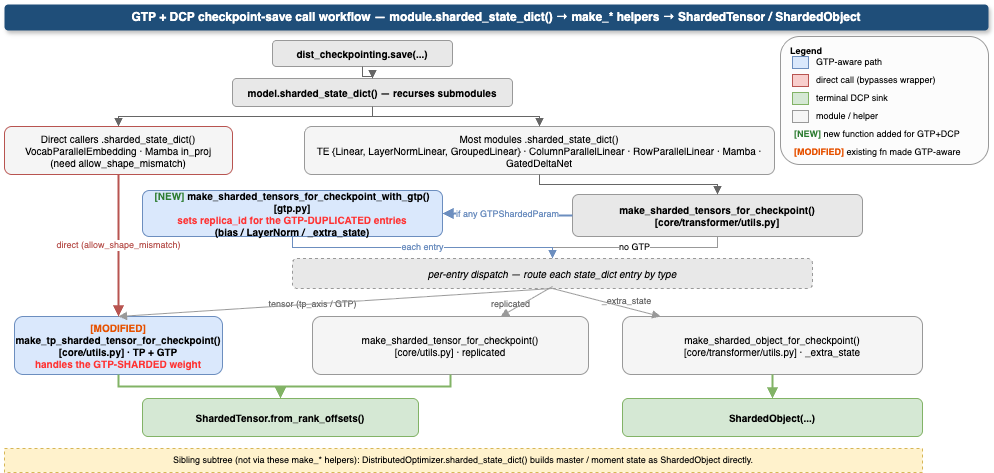

The diagram above was exported from draw.io. Its source (the exported page's mxGraphModel, read from the mxfile embedded in the PNG):
<mxGraphModel dx="1105" dy="1067" grid="1" gridSize="10" guides="1" tooltips="1" connect="1" arrows="1" fold="1" page="1" pageScale="1" pageWidth="850" pageHeight="1100" math="0" shadow="0" adaptiveColors="auto">
  <root>
    <mxCell id="0" />
    <mxCell id="1" parent="0" />
    <mxCell id="title" value="GTP + DCP checkpoint-save call workflow — module.sharded_state_dict() → make_* helpers → ShardedTensor / ShardedObject" style="rounded=1;whiteSpace=wrap;html=1;fillColor=#1F4E79;fontColor=#FFFFFF;fontSize=12;fontStyle=1;align=center;verticalAlign=middle;strokeColor=none;shadow=1;" parent="1" vertex="1">
      <mxGeometry x="12" y="8" width="984" height="26" as="geometry" />
    </mxCell>
    <mxCell id="legBox" value="Legend" style="rounded=1;whiteSpace=wrap;html=1;fillColor=#FCFCFC;strokeColor=#999999;fontSize=9;fontStyle=1;verticalAlign=top;align=left;spacingLeft=8;spacingTop=3;" parent="1" vertex="1">
      <mxGeometry x="788" y="40" width="208" height="128" as="geometry" />
    </mxCell>
    <mxCell id="legL5" value="&lt;b&gt;&lt;font color=&quot;#2E7D32&quot;&gt;[NEW]&lt;/font&gt;&lt;/b&gt; new function added for GTP+DCP" style="text;html=1;fontSize=9;align=left;verticalAlign=middle;" parent="1" vertex="1">
      <mxGeometry x="800" y="130" width="190" height="16" as="geometry" />
    </mxCell>
    <mxCell id="legL6" value="&lt;b&gt;&lt;font color=&quot;#E65100&quot;&gt;[MODIFIED]&lt;/font&gt;&lt;/b&gt; existing fn made GTP-aware" style="text;html=1;fontSize=9;align=left;verticalAlign=middle;" parent="1" vertex="1">
      <mxGeometry x="800" y="148" width="190" height="16" as="geometry" />
    </mxCell>
    <mxCell id="legSw1" style="rounded=0;whiteSpace=wrap;html=1;fillColor=#DAE8FC;strokeColor=#6C8EBF;" parent="1" vertex="1">
      <mxGeometry x="800" y="60" width="16" height="12" as="geometry" />
    </mxCell>
    <mxCell id="legL1" value="GTP-aware path" style="text;html=1;fontSize=9;align=left;verticalAlign=middle;" parent="1" vertex="1">
      <mxGeometry x="822" y="58" width="168" height="16" as="geometry" />
    </mxCell>
    <mxCell id="legSw2" style="rounded=0;whiteSpace=wrap;html=1;fillColor=#F8CECC;strokeColor=#B85450;" parent="1" vertex="1">
      <mxGeometry x="800" y="78" width="16" height="12" as="geometry" />
    </mxCell>
    <mxCell id="legL2" value="direct call (bypasses wrapper)" style="text;html=1;fontSize=9;align=left;verticalAlign=middle;" parent="1" vertex="1">
      <mxGeometry x="822" y="76" width="168" height="16" as="geometry" />
    </mxCell>
    <mxCell id="legSw3" style="rounded=0;whiteSpace=wrap;html=1;fillColor=#D5E8D4;strokeColor=#82B366;" parent="1" vertex="1">
      <mxGeometry x="800" y="96" width="16" height="12" as="geometry" />
    </mxCell>
    <mxCell id="legL3" value="terminal DCP sink" style="text;html=1;fontSize=9;align=left;verticalAlign=middle;" parent="1" vertex="1">
      <mxGeometry x="822" y="94" width="168" height="16" as="geometry" />
    </mxCell>
    <mxCell id="legSw4" style="rounded=0;whiteSpace=wrap;html=1;fillColor=#F5F5F5;strokeColor=#999999;" parent="1" vertex="1">
      <mxGeometry x="800" y="114" width="16" height="12" as="geometry" />
    </mxCell>
    <mxCell id="legL4" value="module / helper" style="text;html=1;fontSize=9;align=left;verticalAlign=middle;" parent="1" vertex="1">
      <mxGeometry x="822" y="112" width="168" height="16" as="geometry" />
    </mxCell>
    <mxCell id="save" value="dist_checkpointing.save(...)" style="rounded=1;whiteSpace=wrap;html=1;fillColor=#E8E8E8;strokeColor=#999999;fontSize=10;fontStyle=1;align=center;verticalAlign=middle;" parent="1" vertex="1">
      <mxGeometry x="280" y="44" width="180" height="26" as="geometry" />
    </mxCell>
    <mxCell id="model" value="model.sharded_state_dict()  —  recurses submodules" style="rounded=1;whiteSpace=wrap;html=1;fillColor=#E8E8E8;strokeColor=#999999;fontSize=10;fontStyle=1;align=center;verticalAlign=middle;" parent="1" vertex="1">
      <mxGeometry x="240" y="82" width="280" height="28" as="geometry" />
    </mxCell>
    <mxCell id="modB" value="Direct callers .sharded_state_dict()&#10;VocabParallelEmbedding · Mamba in_proj&#10;(need allow_shape_mismatch)" style="rounded=1;whiteSpace=wrap;html=1;fillColor=#F5F5F5;strokeColor=#B85450;fontSize=10;align=center;verticalAlign=middle;" parent="1" vertex="1">
      <mxGeometry x="12" y="130" width="228" height="48" as="geometry" />
    </mxCell>
    <mxCell id="modA" value="Most modules .sharded_state_dict()&#10;TE {Linear, LayerNormLinear, GroupedLinear} · ColumnParallelLinear · RowParallelLinear · Mamba · GatedDeltaNet" style="rounded=1;whiteSpace=wrap;html=1;fillColor=#F5F5F5;strokeColor=#999999;fontSize=10;align=center;verticalAlign=middle;" parent="1" vertex="1">
      <mxGeometry x="312" y="130" width="470" height="48" as="geometry" />
    </mxCell>
    <mxCell id="H2" value="&lt;b&gt;&lt;font color=&quot;#2E7D32&quot;&gt;[NEW]&lt;/font&gt;&lt;/b&gt; make_sharded_tensors_for_checkpoint_with_gtp()  [gtp.py]&lt;br&gt;&lt;font color=&quot;#ff3333&quot;&gt;sets replica_id for the GTP-&lt;b&gt;DUPLICATED&lt;/b&gt; entries&lt;br&gt;&lt;/font&gt;(bias / LayerNorm / _extra_state)" style="rounded=1;whiteSpace=wrap;html=1;fillColor=#DAE8FC;strokeColor=#6C8EBF;fontSize=10;fontStyle=1;align=center;verticalAlign=middle;" parent="1" vertex="1">
      <mxGeometry x="150" y="194" width="300" height="46" as="geometry" />
    </mxCell>
    <mxCell id="H1" value="make_sharded_tensors_for_checkpoint()&#10;[core/transformer/utils.py]" style="rounded=1;whiteSpace=wrap;html=1;fillColor=#E8E8E8;strokeColor=#999999;fontSize=10;fontStyle=1;align=center;verticalAlign=middle;" parent="1" vertex="1">
      <mxGeometry x="580" y="198" width="290" height="42" as="geometry" />
    </mxCell>
    <mxCell id="D" value="per-entry dispatch  —  route each state_dict entry by type" style="rounded=1;whiteSpace=wrap;html=1;fillColor=#E8E8E8;strokeColor=#999999;fontSize=10;fontStyle=2;align=center;verticalAlign=middle;dashed=1;" parent="1" vertex="1">
      <mxGeometry x="300" y="262" width="520" height="30" as="geometry" />
    </mxCell>
    <mxCell id="L1" value="&lt;b&gt;&lt;font color=&quot;#E65100&quot;&gt;[MODIFIED]&lt;/font&gt;&lt;/b&gt; make_&lt;b&gt;tp&lt;/b&gt;_sharded_tensor_for_checkpoint()&lt;br&gt;[core/utils.py] · TP + GTP&lt;br&gt;&lt;font color=&quot;#ff3333&quot;&gt;handles the GTP-SHARDED weight&lt;/font&gt;" style="rounded=1;whiteSpace=wrap;html=1;fillColor=#DAE8FC;strokeColor=#6C8EBF;fontSize=10;fontStyle=1;align=center;verticalAlign=middle;" parent="1" vertex="1">
      <mxGeometry x="22" y="320" width="208" height="58" as="geometry" />
    </mxCell>
    <mxCell id="L2" value="make_sharded_tensor_for_checkpoint()&#10;[core/utils.py] · replicated" style="rounded=1;whiteSpace=wrap;html=1;fillColor=#F5F5F5;strokeColor=#999999;fontSize=10;align=center;verticalAlign=middle;" parent="1" vertex="1">
      <mxGeometry x="320" y="320" width="276" height="58" as="geometry" />
    </mxCell>
    <mxCell id="L3" value="make_sharded_object_for_checkpoint()&#10;[core/transformer/utils.py] · _extra_state" style="rounded=1;whiteSpace=wrap;html=1;fillColor=#F5F5F5;strokeColor=#999999;fontSize=10;align=center;verticalAlign=middle;" parent="1" vertex="1">
      <mxGeometry x="630" y="320" width="300" height="58" as="geometry" />
    </mxCell>
    <mxCell id="S1" value="ShardedTensor.from_rank_offsets()" style="rounded=1;whiteSpace=wrap;html=1;fillColor=#D5E8D4;strokeColor=#82B366;fontSize=10;fontStyle=1;align=center;verticalAlign=middle;" parent="1" vertex="1">
      <mxGeometry x="150" y="402" width="276" height="38" as="geometry" />
    </mxCell>
    <mxCell id="S2" value="ShardedObject(...)" style="rounded=1;whiteSpace=wrap;html=1;fillColor=#D5E8D4;strokeColor=#82B366;fontSize=10;fontStyle=1;align=center;verticalAlign=middle;" parent="1" vertex="1">
      <mxGeometry x="630" y="402" width="300" height="38" as="geometry" />
    </mxCell>
    <mxCell id="opt" value="Sibling subtree (not via these make_* helpers): DistributedOptimizer.sharded_state_dict() builds master / moment state as ShardedObject directly." style="rounded=0;whiteSpace=wrap;html=1;fillColor=#FFF2CC;strokeColor=#D6B656;dashed=1;fontSize=9;align=center;verticalAlign=middle;" parent="1" vertex="1">
      <mxGeometry x="12" y="452" width="918" height="24" as="geometry" />
    </mxCell>
    <mxCell id="lblE9" value="tensor (tp_axis / GTP)" style="text;html=1;fontSize=9;fontColor=#666666;align=center;verticalAlign=middle;" parent="1" vertex="1">
      <mxGeometry x="249" y="300" width="141" height="16" as="geometry" />
    </mxCell>
    <mxCell id="lblE10" value="replicated" style="text;html=1;fontSize=9;fontColor=#666666;align=center;verticalAlign=middle;" parent="1" vertex="1">
      <mxGeometry x="400" y="300" width="236" height="16" as="geometry" />
    </mxCell>
    <mxCell id="lblE11" value="_extra_state" style="text;html=1;fontSize=9;fontColor=#666666;align=center;verticalAlign=middle;" parent="1" vertex="1">
      <mxGeometry x="594" y="297" width="80" height="16" as="geometry" />
    </mxCell>
    <mxCell id="e1" style="edgeStyle=orthogonalEdgeStyle;rounded=0;html=1;endArrow=block;strokeColor=#666666;" parent="1" source="save" target="model" edge="1">
      <mxGeometry relative="1" as="geometry" />
    </mxCell>
    <mxCell id="e2" style="edgeStyle=orthogonalEdgeStyle;rounded=0;html=1;endArrow=block;strokeColor=#666666;" parent="1" source="model" target="modA" edge="1">
      <mxGeometry relative="1" as="geometry" />
    </mxCell>
    <mxCell id="e3" style="edgeStyle=orthogonalEdgeStyle;rounded=0;html=1;endArrow=block;strokeColor=#666666;" parent="1" source="model" target="modB" edge="1">
      <mxGeometry relative="1" as="geometry" />
    </mxCell>
    <mxCell id="e4" style="edgeStyle=orthogonalEdgeStyle;rounded=0;html=1;endArrow=block;strokeColor=#666666;" parent="1" source="modA" target="H1" edge="1">
      <mxGeometry relative="1" as="geometry" />
    </mxCell>
    <mxCell id="e5" value="direct (allow_shape_mismatch)" style="rounded=0;html=1;endArrow=block;strokeColor=#B85450;strokeWidth=2;fontColor=#B85450;fontSize=9;" parent="1" source="modB" target="L1" edge="1">
      <mxGeometry relative="1" as="geometry" />
    </mxCell>
    <mxCell id="e6" value="if any GTPShardedParam" style="edgeStyle=orthogonalEdgeStyle;rounded=0;html=1;endArrow=block;strokeColor=#6C8EBF;strokeWidth=2;fontColor=#6C8EBF;fontSize=9;" parent="1" source="H1" target="H2" edge="1">
      <mxGeometry relative="1" as="geometry" />
    </mxCell>
    <mxCell id="e7" value="no GTP" style="edgeStyle=orthogonalEdgeStyle;rounded=0;html=1;endArrow=block;strokeColor=#999999;fontSize=9;" parent="1" source="H1" target="D" edge="1">
      <mxGeometry relative="1" as="geometry" />
    </mxCell>
    <mxCell id="e8" value="each entry" style="edgeStyle=orthogonalEdgeStyle;rounded=0;html=1;endArrow=block;strokeColor=#6C8EBF;fontColor=#6C8EBF;fontSize=9;" parent="1" source="H2" target="D" edge="1">
      <mxGeometry relative="1" as="geometry" />
    </mxCell>
    <mxCell id="e9" style="rounded=0;html=1;endArrow=block;strokeColor=#999999;exitX=0.5;exitY=1;exitDx=0;exitDy=0;entryX=0.5;entryY=0;entryDx=0;entryDy=0;" parent="1" source="D" target="L1" edge="1">
      <mxGeometry relative="1" as="geometry" />
    </mxCell>
    <mxCell id="e10" style="rounded=0;html=1;endArrow=block;strokeColor=#999999;" parent="1" target="L2" edge="1">
      <mxGeometry relative="1" as="geometry">
        <mxPoint x="560" y="290" as="sourcePoint" />
      </mxGeometry>
    </mxCell>
    <mxCell id="e11" style="rounded=0;html=1;endArrow=block;strokeColor=#999999;exitX=0.5;exitY=1;exitDx=0;exitDy=0;" parent="1" source="D" target="L3" edge="1">
      <mxGeometry relative="1" as="geometry" />
    </mxCell>
    <mxCell id="e13" style="edgeStyle=orthogonalEdgeStyle;rounded=0;html=1;endArrow=block;strokeColor=#82B366;strokeWidth=2;" parent="1" source="L1" target="S1" edge="1">
      <mxGeometry relative="1" as="geometry" />
    </mxCell>
    <mxCell id="e14" style="edgeStyle=orthogonalEdgeStyle;rounded=0;html=1;endArrow=block;strokeColor=#82B366;strokeWidth=2;" parent="1" source="L2" target="S1" edge="1">
      <mxGeometry relative="1" as="geometry" />
    </mxCell>
    <mxCell id="e15" style="edgeStyle=orthogonalEdgeStyle;rounded=0;html=1;endArrow=block;strokeColor=#82B366;strokeWidth=2;" parent="1" source="L3" target="S2" edge="1">
      <mxGeometry relative="1" as="geometry" />
    </mxCell>
  </root>
</mxGraphModel>